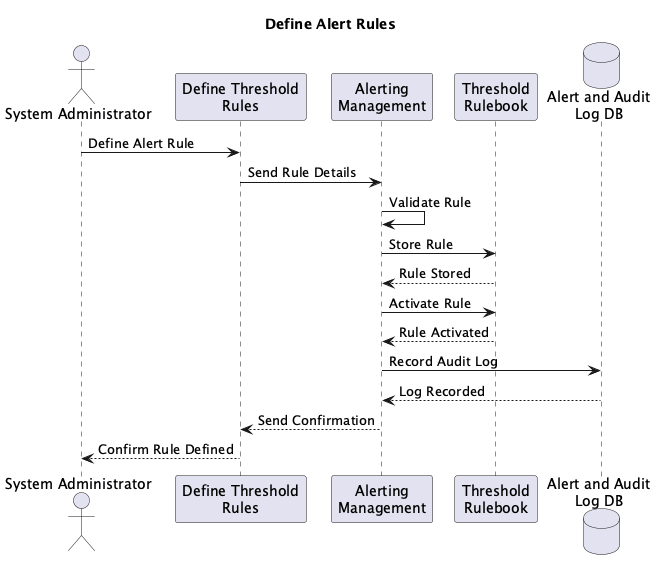

The diagram above was rendered by PlantUML. Its source (embedded in the PNG):
@startuml
title Define Alert Rules

actor "System Administrator" as Admin
participant "Define Threshold\nRules" as DTR
participant "Alerting\nManagement" as AM
participant "Threshold\nRulebook" as TR
database "Alert and Audit\nLog DB" as DB

Admin -> DTR : Define Alert Rule
DTR -> AM : Send Rule Details
AM -> AM : Validate Rule
AM -> TR : Store Rule
TR --> AM : Rule Stored
AM -> TR : Activate Rule
TR --> AM : Rule Activated
AM -> DB : Record Audit Log
DB --> AM : Log Recorded
AM --> DTR : Send Confirmation
DTR --> Admin : Confirm Rule Defined

@enduml